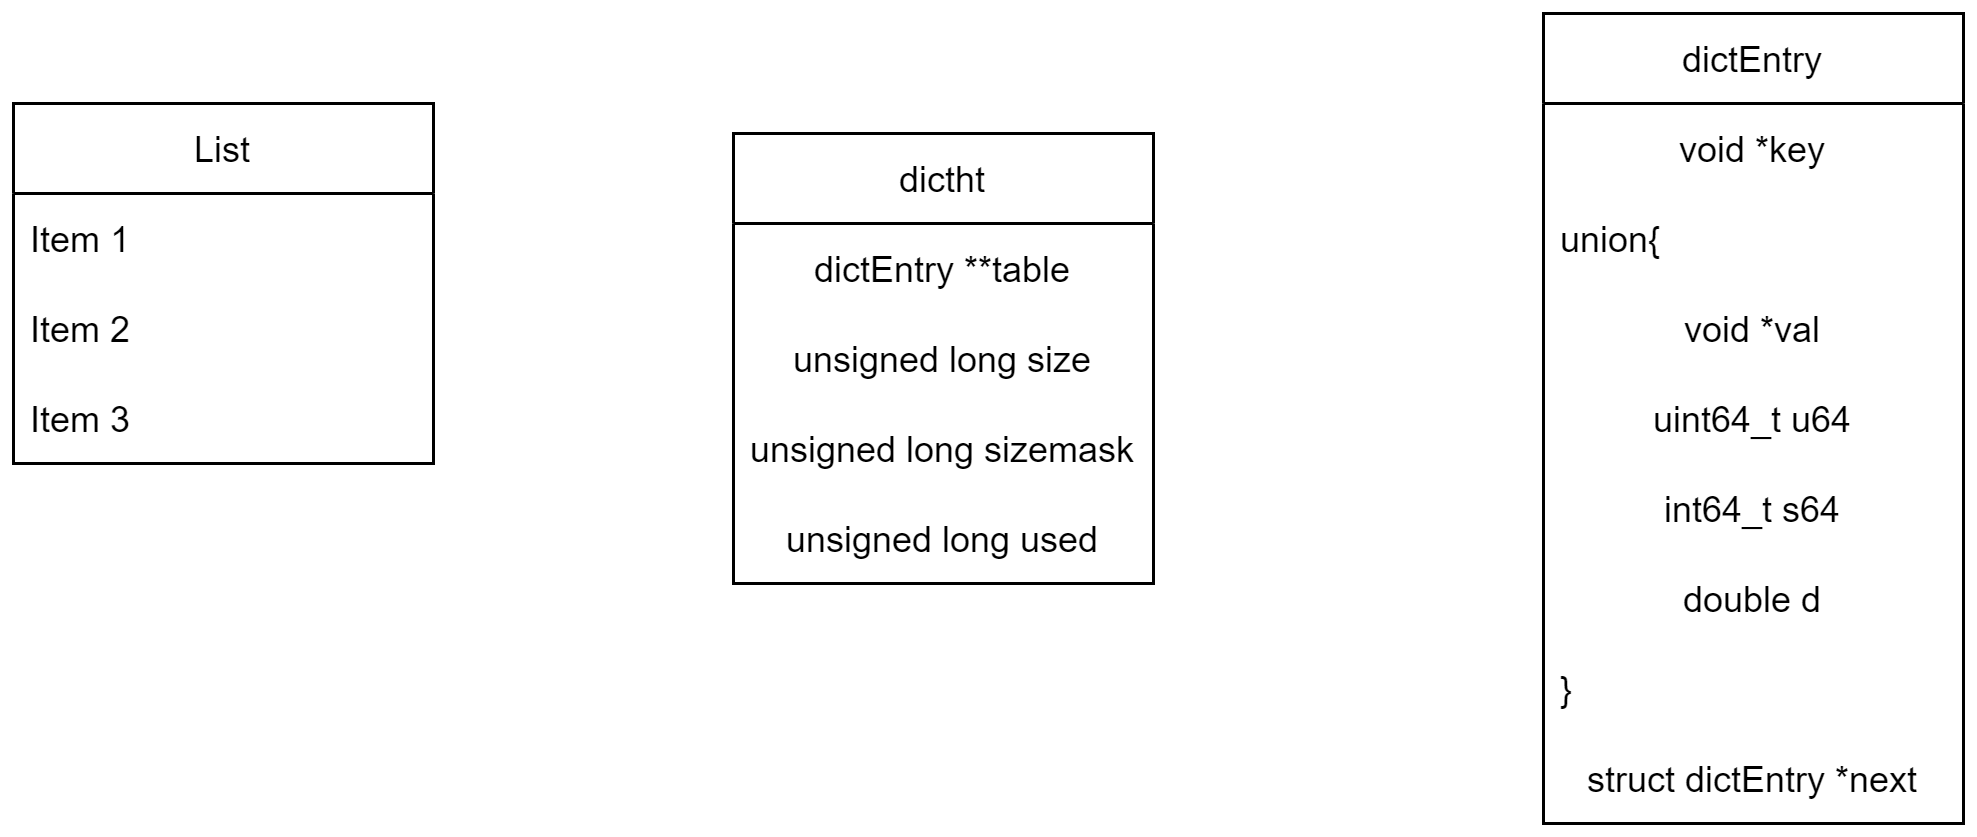

The diagram above was exported from draw.io. Its source (the exported page's mxGraphModel, read from the mxfile embedded in the PNG):
<mxGraphModel dx="942" dy="574" grid="1" gridSize="10" guides="1" tooltips="1" connect="1" arrows="1" fold="1" page="1" pageScale="1" pageWidth="827" pageHeight="1169" math="0" shadow="0">
  <root>
    <mxCell id="0" />
    <mxCell id="1" parent="0" />
    <mxCell id="O3noAbYlNYjg7qcyWM74-1" value="dictht" style="swimlane;fontStyle=0;childLayout=stackLayout;horizontal=1;startSize=30;horizontalStack=0;resizeParent=1;resizeParentMax=0;resizeLast=0;collapsible=1;marginBottom=0;fontSize=12;align=center;" vertex="1" parent="1">
      <mxGeometry x="320" y="130" width="140" height="150" as="geometry" />
    </mxCell>
    <mxCell id="O3noAbYlNYjg7qcyWM74-2" value="dictEntry **table" style="text;strokeColor=none;fillColor=none;align=center;verticalAlign=middle;spacingLeft=4;spacingRight=4;overflow=hidden;points=[[0,0.5],[1,0.5]];portConstraint=eastwest;rotatable=0;" vertex="1" parent="O3noAbYlNYjg7qcyWM74-1">
      <mxGeometry y="30" width="140" height="30" as="geometry" />
    </mxCell>
    <mxCell id="O3noAbYlNYjg7qcyWM74-3" value="unsigned long size" style="text;strokeColor=none;fillColor=none;align=center;verticalAlign=middle;spacingLeft=4;spacingRight=4;overflow=hidden;points=[[0,0.5],[1,0.5]];portConstraint=eastwest;rotatable=0;" vertex="1" parent="O3noAbYlNYjg7qcyWM74-1">
      <mxGeometry y="60" width="140" height="30" as="geometry" />
    </mxCell>
    <mxCell id="O3noAbYlNYjg7qcyWM74-4" value="unsigned long sizemask" style="text;strokeColor=none;fillColor=none;align=center;verticalAlign=middle;spacingLeft=4;spacingRight=4;overflow=hidden;points=[[0,0.5],[1,0.5]];portConstraint=eastwest;rotatable=0;" vertex="1" parent="O3noAbYlNYjg7qcyWM74-1">
      <mxGeometry y="90" width="140" height="30" as="geometry" />
    </mxCell>
    <mxCell id="O3noAbYlNYjg7qcyWM74-5" value="unsigned long used" style="text;strokeColor=none;fillColor=none;align=center;verticalAlign=middle;spacingLeft=4;spacingRight=4;overflow=hidden;points=[[0,0.5],[1,0.5]];portConstraint=eastwest;rotatable=0;" vertex="1" parent="O3noAbYlNYjg7qcyWM74-1">
      <mxGeometry y="120" width="140" height="30" as="geometry" />
    </mxCell>
    <mxCell id="O3noAbYlNYjg7qcyWM74-6" value="dictEntry" style="swimlane;fontStyle=0;childLayout=stackLayout;horizontal=1;startSize=30;horizontalStack=0;resizeParent=1;resizeParentMax=0;resizeLast=0;collapsible=1;marginBottom=0;fontSize=12;" vertex="1" parent="1">
      <mxGeometry x="590" y="90" width="140" height="270" as="geometry" />
    </mxCell>
    <mxCell id="O3noAbYlNYjg7qcyWM74-7" value="void *key" style="text;strokeColor=none;fillColor=none;align=center;verticalAlign=middle;spacingLeft=4;spacingRight=4;overflow=hidden;points=[[0,0.5],[1,0.5]];portConstraint=eastwest;rotatable=0;fontSize=12;" vertex="1" parent="O3noAbYlNYjg7qcyWM74-6">
      <mxGeometry y="30" width="140" height="30" as="geometry" />
    </mxCell>
    <mxCell id="O3noAbYlNYjg7qcyWM74-8" value="union{" style="text;strokeColor=none;fillColor=none;align=left;verticalAlign=middle;spacingLeft=4;spacingRight=4;overflow=hidden;points=[[0,0.5],[1,0.5]];portConstraint=eastwest;rotatable=0;fontSize=12;" vertex="1" parent="O3noAbYlNYjg7qcyWM74-6">
      <mxGeometry y="60" width="140" height="30" as="geometry" />
    </mxCell>
    <mxCell id="O3noAbYlNYjg7qcyWM74-9" value="void *val" style="text;strokeColor=none;fillColor=none;align=center;verticalAlign=middle;spacingLeft=4;spacingRight=4;overflow=hidden;points=[[0,0.5],[1,0.5]];portConstraint=eastwest;rotatable=0;fontSize=12;" vertex="1" parent="O3noAbYlNYjg7qcyWM74-6">
      <mxGeometry y="90" width="140" height="30" as="geometry" />
    </mxCell>
    <mxCell id="O3noAbYlNYjg7qcyWM74-12" value="uint64_t u64" style="text;strokeColor=none;fillColor=none;align=center;verticalAlign=middle;spacingLeft=4;spacingRight=4;overflow=hidden;points=[[0,0.5],[1,0.5]];portConstraint=eastwest;rotatable=0;fontSize=12;" vertex="1" parent="O3noAbYlNYjg7qcyWM74-6">
      <mxGeometry y="120" width="140" height="30" as="geometry" />
    </mxCell>
    <mxCell id="O3noAbYlNYjg7qcyWM74-11" value="int64_t s64" style="text;strokeColor=none;fillColor=none;align=center;verticalAlign=middle;spacingLeft=4;spacingRight=4;overflow=hidden;points=[[0,0.5],[1,0.5]];portConstraint=eastwest;rotatable=0;fontSize=12;" vertex="1" parent="O3noAbYlNYjg7qcyWM74-6">
      <mxGeometry y="150" width="140" height="30" as="geometry" />
    </mxCell>
    <mxCell id="O3noAbYlNYjg7qcyWM74-10" value="double d" style="text;strokeColor=none;fillColor=none;align=center;verticalAlign=middle;spacingLeft=4;spacingRight=4;overflow=hidden;points=[[0,0.5],[1,0.5]];portConstraint=eastwest;rotatable=0;fontSize=12;" vertex="1" parent="O3noAbYlNYjg7qcyWM74-6">
      <mxGeometry y="180" width="140" height="30" as="geometry" />
    </mxCell>
    <mxCell id="O3noAbYlNYjg7qcyWM74-13" value="}" style="text;strokeColor=none;fillColor=none;align=left;verticalAlign=middle;spacingLeft=4;spacingRight=4;overflow=hidden;points=[[0,0.5],[1,0.5]];portConstraint=eastwest;rotatable=0;fontSize=12;" vertex="1" parent="O3noAbYlNYjg7qcyWM74-6">
      <mxGeometry y="210" width="140" height="30" as="geometry" />
    </mxCell>
    <mxCell id="O3noAbYlNYjg7qcyWM74-14" value="struct dictEntry *next" style="text;strokeColor=none;fillColor=none;align=center;verticalAlign=middle;spacingLeft=4;spacingRight=4;overflow=hidden;points=[[0,0.5],[1,0.5]];portConstraint=eastwest;rotatable=0;fontSize=12;" vertex="1" parent="O3noAbYlNYjg7qcyWM74-6">
      <mxGeometry y="240" width="140" height="30" as="geometry" />
    </mxCell>
    <mxCell id="O3noAbYlNYjg7qcyWM74-15" value="List" style="swimlane;fontStyle=0;childLayout=stackLayout;horizontal=1;startSize=30;horizontalStack=0;resizeParent=1;resizeParentMax=0;resizeLast=0;collapsible=1;marginBottom=0;fontSize=12;" vertex="1" parent="1">
      <mxGeometry x="80" y="120" width="140" height="120" as="geometry" />
    </mxCell>
    <mxCell id="O3noAbYlNYjg7qcyWM74-16" value="Item 1" style="text;strokeColor=none;fillColor=none;align=left;verticalAlign=middle;spacingLeft=4;spacingRight=4;overflow=hidden;points=[[0,0.5],[1,0.5]];portConstraint=eastwest;rotatable=0;fontSize=12;" vertex="1" parent="O3noAbYlNYjg7qcyWM74-15">
      <mxGeometry y="30" width="140" height="30" as="geometry" />
    </mxCell>
    <mxCell id="O3noAbYlNYjg7qcyWM74-17" value="Item 2" style="text;strokeColor=none;fillColor=none;align=left;verticalAlign=middle;spacingLeft=4;spacingRight=4;overflow=hidden;points=[[0,0.5],[1,0.5]];portConstraint=eastwest;rotatable=0;fontSize=12;" vertex="1" parent="O3noAbYlNYjg7qcyWM74-15">
      <mxGeometry y="60" width="140" height="30" as="geometry" />
    </mxCell>
    <mxCell id="O3noAbYlNYjg7qcyWM74-18" value="Item 3" style="text;strokeColor=none;fillColor=none;align=left;verticalAlign=middle;spacingLeft=4;spacingRight=4;overflow=hidden;points=[[0,0.5],[1,0.5]];portConstraint=eastwest;rotatable=0;fontSize=12;" vertex="1" parent="O3noAbYlNYjg7qcyWM74-15">
      <mxGeometry y="90" width="140" height="30" as="geometry" />
    </mxCell>
  </root>
</mxGraphModel>